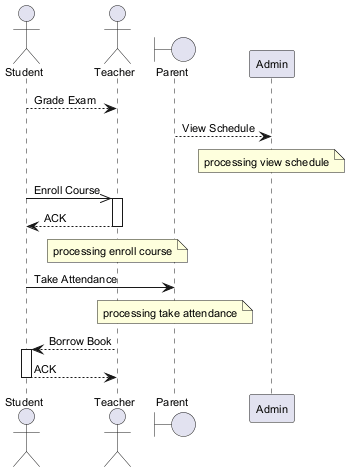

The diagram above was rendered by PlantUML. Its source (embedded in the PNG):
@startuml
skinparam defaultFontSize 11
actor "Student" as S
actor "Teacher" as T
boundary "Parent" as P
participant "Admin" as A
S --> T : Grade Exam
P --> A : View Schedule
note over A : processing view schedule
S ->> T : Enroll Course
activate T
T --> S : ACK
deactivate T
note over T : processing enroll course
S -> P : Take Attendance
note over P : processing take attendance
T --> S : Borrow Book
activate S
S --> T : ACK
deactivate S
@enduml